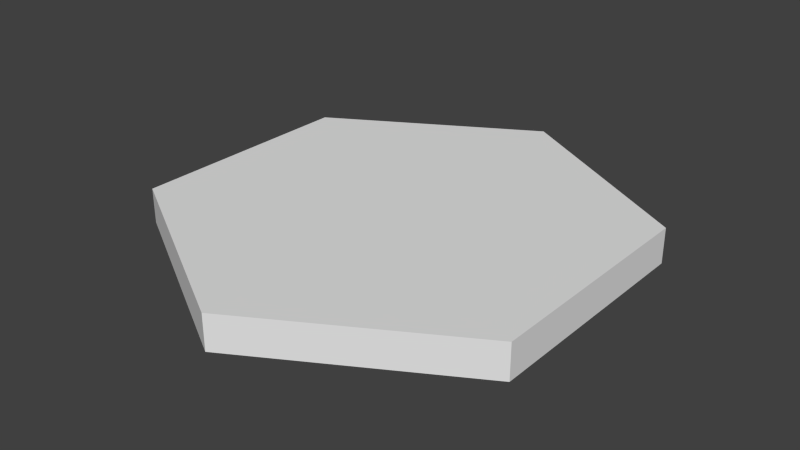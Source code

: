 # Source: hexagon.blend  (saved by Blender 2.75.0; exported with 4.5.12 LTS)
import bpy
from mathutils import Matrix  # noqa: F401  (used for matrix-valued properties, if any)

bpy.ops.wm.read_factory_settings(use_empty=True)
scene = bpy.context.scene
scene.name = 'Scene'

# ---- collections
col_collection_1 = bpy.data.collections.new('Collection 1'); scene.collection.children.link(col_collection_1)

# ---- world
world_world = bpy.data.worlds.new('World'); scene.world = world_world
world_world.color = (0.05088, 0.05088, 0.05088)
world_world.use_sun_shadow = False
world_world.sun_shadow_jitter_overblur = 0.0
world_world.cycles.sampling_method = 'MANUAL'
world_world.cycles.sample_map_resolution = 256

# ---- meshes
me_circle = bpy.data.meshes.new('Circle')
me_circle.from_pydata([(0.0, 0.0, 0.0), (0.0, 1.0, 0.0), (-0.866, 0.5, 0.0), (-0.866, -0.5, 0.0), (8.742e-08, -1.0, 0.0), (0.866, -0.5, 0.0), (0.866, 0.5, 0.0), (0.0, 0.0, 0.15), (0.0, 1.0, 0.15), (-0.866, 0.5, 0.15), (-0.866, -0.5, 0.15), (8.742e-08, -1.0, 0.15), (0.866, -0.5, 0.15), (0.866, 0.5, 0.15)], [], [(0, 2, 1), (0, 3, 2), (0, 4, 3), (0, 5, 4), (0, 6, 5), (0, 1, 6), (7, 8, 9), (7, 9, 10), (7, 10, 11), (7, 11, 12), (7, 12, 13), (7, 13, 8), (6, 1, 8, 13), (1, 2, 9, 8), (5, 6, 13, 12), (4, 5, 12, 11), (3, 4, 11, 10), (2, 3, 10, 9)])
me_circle.use_remesh_preserve_volume = False
me_circle.use_remesh_preserve_attributes = False
me_circle.use_mirror_vertex_groups = False
me_circle.update()

# ---- objects
ob_hexagon = bpy.data.objects.new('Hexagon', me_circle)

# ---- transforms, parenting, visibility, modifiers, constraints
ob_hexagon.location = (0.0, 0.0, 0.0)
ob_hexagon.rotation_euler = (-1.192e-07, -0.0, 0.0)
ob_hexagon.lineart.crease_threshold = 0.0

# ---- collection membership
col_collection_1.objects.link(ob_hexagon)

# ---- scene / render settings (as saved in the file)
scene.frame_start = 1; scene.frame_end = 250; scene.frame_set(1)
scene.render.engine = 'CYCLES'
scene.render.resolution_percentage = 50
scene.render.dither_intensity = 0.0
scene.cycles.use_denoising = False
scene.cycles.samples = 10
scene.cycles.sampling_pattern = 'TABULATED_SOBOL'
scene.cycles.light_sampling_threshold = 0.0
scene.cycles.use_adaptive_sampling = False
scene.cycles.use_light_tree = False
scene.cycles.blur_glossy = 0.0
scene.cycles.pixel_filter_type = 'GAUSSIAN'
scene.cycles.sample_clamp_indirect = 0.0
scene.view_settings.view_transform = 'Standard'
bpy.context.view_layer.update()

# ---- added for rendering (the .blend has no active camera and no usable light): camera, sun
cam_auto = bpy.data.cameras.new('AutoCamera')
cam_auto.lens = 50.0
cam_auto.sensor_width = 36.0
cam_auto.clip_end = 1000.0
ob_auto_camera = bpy.data.objects.new('AutoCamera', cam_auto)
scene.collection.objects.link(ob_auto_camera)
ob_auto_camera.location = (2.45185, -2.94221, 2.03648)
ob_auto_camera.rotation_euler = (1.09748, -7.21219e-08, 0.694738)
scene.camera = ob_auto_camera
light_auto_sun = bpy.data.lights.new('AutoSun', 'SUN')
light_auto_sun.energy = 3.0
light_auto_sun.angle = 0.0523599
ob_auto_sun = bpy.data.objects.new('AutoSun', light_auto_sun)
scene.collection.objects.link(ob_auto_sun)
ob_auto_sun.rotation_euler = (0.872665, 0.174533, 0.523599)
bpy.context.view_layer.update()
